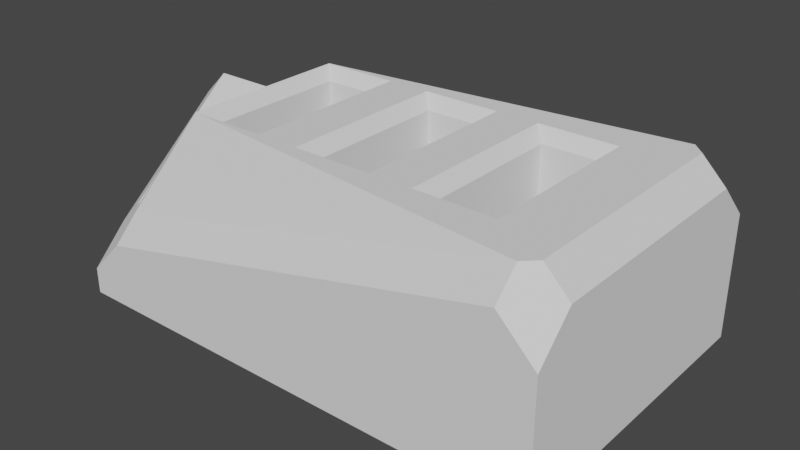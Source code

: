 # Source: usb_stand.blend  (saved by Blender 2.91.10; exported with 4.5.12 LTS)
import bpy
from mathutils import Matrix  # noqa: F401  (used for matrix-valued properties, if any)

bpy.ops.wm.read_factory_settings(use_empty=True)
scene = bpy.context.scene
scene.name = 'Scene'

# ---- collections
col_collection = bpy.data.collections.new('Collection'); scene.collection.children.link(col_collection)

# ---- world
world_world = bpy.data.worlds.new('World'); scene.world = world_world
world_world.use_nodes = True; world_world.node_tree.nodes.clear()
_N = world_world.node_tree.nodes; _L = world_world.node_tree.links
n0 = _N.new('ShaderNodeOutputWorld'); n0.name = 'World Output'; n0.location = (300, 300)
n1 = _N.new('ShaderNodeBackground'); n1.name = 'Background'; n1.location = (10, 300)
n1.inputs[0].default_value = (0.05088, 0.05088, 0.05088, 1.0)
_L.new(n1.outputs[0], n0.inputs[0])
n0.is_active_output = True
world_world.color = (0.05088, 0.05088, 0.05088)
world_world.use_sun_shadow = False
world_world.sun_shadow_jitter_overblur = 0.0

# ---- meshes
me_vert = bpy.data.meshes.new('Vert')
me_vert.from_pydata([(0.0, 0.0, 0.0), (0.0, 25.0, 0.0), (40.0, 0.0, 0.0), (40.0, 25.0, 0.0), (17.75, 6.5, 5.0), (17.75, 18.5, 5.0), (22.25, 6.5, 5.0), (22.25, 18.5, 5.0), (27.75, 6.5, 5.0), (27.75, 18.5, 5.0), (32.25, 6.5, 5.0), (32.25, 18.5, 5.0), (7.75, 6.5, 5.0), (7.75, 18.5, 5.0), (12.25, 6.5, 5.0), (12.25, 18.5, 5.0), (6.75, 5.5, 15.0), (7.75, 6.5, 14.0), (7.75, 18.5, 14.0), (6.75, 19.5, 15.0), (13.25, 5.5, 15.0), (12.25, 6.5, 14.0), (13.25, 19.5, 15.0), (12.25, 18.5, 14.0), (26.75, 5.5, 15.0), (27.75, 6.5, 14.0), (33.25, 19.5, 15.0), (32.25, 18.5, 14.0), (33.25, 5.5, 15.0), (32.25, 6.5, 14.0), (27.75, 18.5, 14.0), (26.75, 19.5, 15.0), (23.25, 19.5, 15.0), (22.25, 18.5, 14.0), (16.75, 19.5, 15.0), (17.75, 18.5, 14.0), (16.75, 5.5, 15.0), (17.75, 6.5, 14.0), (23.25, 5.5, 15.0), (22.25, 6.5, 14.0), (6.75, 12.5, 15.0), (13.25, 12.5, 15.0), (33.25, 12.5, 15.0), (26.75, 12.5, 15.0), (16.75, 12.5, 15.0), (23.25, 12.5, 15.0), (-1.44e-08, 7.451e-09, 2.11), (-1.44e-08, 25.0, 2.11), (40.0, 0.0, 10.0), (40.0, 25.0, 10.0), (2.0, 12.5, 15.0), (0.0, 12.5, 13.0), (38.0, 12.5, 15.0), (3.0, 7.451e-09, 5.11), (3.0, 2.0, 7.11), (2.0, 3.0, 7.11), (-1.44e-08, 3.0, 5.11), (3.0, 23.0, 7.11), (3.0, 25.0, 5.11), (-1.44e-08, 22.0, 5.11), (2.0, 22.0, 7.11), (40.0, 3.0, 13.0), (38.0, 3.0, 15.0), (37.0, 2.0, 15.0), (37.0, 0.0, 13.0), (38.0, 22.0, 15.0), (40.0, 22.0, 13.0), (37.0, 25.0, 13.0), (37.0, 23.0, 15.0), (2.5, 22.5, 7.11), (2.5, 2.5, 7.11)], [], [(29, 27, 11, 10), (33, 7, 6, 39), (40, 50, 55), (38, 45, 32, 33, 39), (37, 4, 5, 35), (61, 66, 65, 52, 62), (9, 30, 25, 8), (2, 3, 49, 66, 61, 48), (59, 69, 58), (34, 44, 36, 37, 35), (8, 25, 29, 10), (25, 30, 31, 43, 24), (11, 27, 30, 9), (4, 37, 39, 6), (20, 41, 22, 23, 21), (23, 18, 13, 15), (17, 21, 14, 12), (7, 33, 35, 5), (0, 2, 48, 64, 53, 46), (61, 62, 63, 64, 48), (5, 4, 6, 7), (15, 13, 12, 14), (22, 19, 18, 23), (16, 20, 21, 17), (29, 25, 24, 28), (9, 8, 10, 11), (35, 33, 32, 34), (1, 3, 2, 0), (39, 37, 36, 38), (26, 31, 30, 27), (1, 0, 46, 56, 51, 59, 47), (40, 60, 50), (3, 1, 47, 58, 67, 49), (65, 66, 49, 67, 68), (63, 16, 54), (23, 15, 14, 21), (63, 54, 53, 64), (51, 56, 55, 50), (17, 18, 19, 40, 16), (50, 60, 59, 51), (57, 68, 67, 58), (28, 24, 43, 45, 38, 36, 44, 41, 20, 16, 63, 62, 52, 42), (54, 16, 70), (16, 40, 70), (70, 40, 55), (40, 69, 60), (19, 22, 41, 44, 34, 32, 45, 43, 31, 26, 42, 52, 65, 68), (40, 19, 69), (69, 19, 57), (57, 19, 68), (18, 17, 12, 13), (56, 53, 70), (27, 29, 28, 42, 26), (47, 59, 58), (59, 60, 69), (69, 57, 58), (55, 56, 70), (56, 46, 53), (70, 53, 54)])
me_vert.use_remesh_fix_poles = True
me_vert.use_remesh_preserve_attributes = False
me_vert.use_mirror_vertex_groups = False
me_vert.update()

# ---- objects
ob_vert = bpy.data.objects.new('Vert', me_vert)

# ---- transforms, parenting, visibility, modifiers, constraints
ob_vert.location = (0.0, 0.0, 0.0)
ob_vert.lineart.crease_threshold = 0.0

# ---- collection membership
col_collection.objects.link(ob_vert)

# ---- scene / render settings (as saved in the file)
scene.frame_start = 1; scene.frame_end = 250; scene.frame_set(1)
scene.render.engine = 'BLENDER_EEVEE_NEXT'
scene.cycles.use_denoising = False
scene.cycles.samples = 128
scene.cycles.sampling_pattern = 'TABULATED_SOBOL'
scene.cycles.use_adaptive_sampling = False
scene.cycles.use_light_tree = False
scene.view_settings.view_transform = 'Filmic'
scene.unit_settings.scale_length = 0.001
bpy.context.view_layer.update()

# ---- added for rendering (the .blend has no active camera and no usable light): camera, sun
cam_auto = bpy.data.cameras.new('AutoCamera')
cam_auto.lens = 50.0
cam_auto.sensor_width = 36.0
cam_auto.clip_end = 1000.0
ob_auto_camera = bpy.data.objects.new('AutoCamera', cam_auto)
scene.collection.objects.link(ob_auto_camera)
ob_auto_camera.location = (65.7963, -42.4555, 44.137)
ob_auto_camera.rotation_euler = (1.09748, -7.21219e-08, 0.694738)
scene.camera = ob_auto_camera
light_auto_sun = bpy.data.lights.new('AutoSun', 'SUN')
light_auto_sun.energy = 3.0
light_auto_sun.angle = 0.0523599
ob_auto_sun = bpy.data.objects.new('AutoSun', light_auto_sun)
scene.collection.objects.link(ob_auto_sun)
ob_auto_sun.rotation_euler = (0.872665, 0.174533, 0.523599)
bpy.context.view_layer.update()
